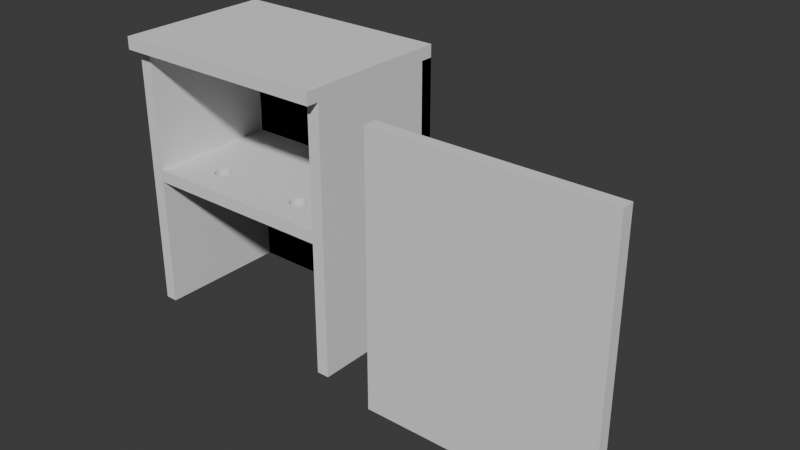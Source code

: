 # Source: Housing.blend  (saved by Blender 5.0.119; exported with 4.5.12 LTS)
import bpy
from mathutils import Matrix  # noqa: F401  (used for matrix-valued properties, if any)

bpy.ops.wm.read_factory_settings(use_empty=True)
scene = bpy.context.scene
scene.name = 'Scene'

# ---- collections
col_collection = bpy.data.collections.new('Collection'); scene.collection.children.link(col_collection)

# ---- world
world_world = bpy.data.worlds.new('World'); scene.world = world_world
world_world.use_nodes = True; world_world.node_tree.nodes.clear()
_N = world_world.node_tree.nodes; _L = world_world.node_tree.links
n0 = _N.new('ShaderNodeOutputWorld'); n0.name = 'World Output'; n0.location = (200, 100)
n1 = _N.new('ShaderNodeBackground'); n1.name = 'Background'; n1.location = (-200, 100)
n1.inputs[0].default_value = (0.05088, 0.05088, 0.05088, 1.0)
_L.new(n1.outputs[0], n0.inputs[0])
n0.is_active_output = True
world_world.color = (0.05088, 0.05088, 0.05088)
world_world.sun_shadow_jitter_overblur = 0.0

# ---- meshes
me_cube_001 = bpy.data.meshes.new('Cube.001')
me_cube_001.from_pydata([(0.1524, 0.1016, -0.009525), (0.1524, 0.1016, 0.009525), (0.1524, -0.1016, -0.009525), (0.1524, -0.1016, 0.009525), (-0.1524, 0.1016, -0.009525), (-0.1524, 0.1016, 0.009525), (-0.1524, -0.1016, -0.009525), (-0.1524, -0.1016, 0.009525), (0.08676, -0.05786, -0.009525), (0.08326, -0.06136, -0.009525), (0.08518, -0.05978, -0.009525), (0.08106, -0.06253, -0.009525), (0.07868, -0.06326, -0.009525), (0.07134, -0.06253, -0.009525), (0.07372, -0.06326, -0.009525), (0.0762, -0.0635, -0.009525), (0.06722, -0.05978, -0.009525), (0.06564, -0.05786, -0.009525), (0.0635, -0.0508, -0.009525), (0.06374, -0.04832, -0.009525), (0.06374, -0.05328, -0.009525), (0.06447, -0.05566, -0.009525), (0.06447, -0.04594, -0.009525), (0.06914, -0.06136, -0.009525), (0.0889, -0.0508, -0.009525), (0.08866, -0.05328, -0.009525), (0.08866, -0.04832, -0.009525), (0.08518, -0.04182, -0.009525), (0.08676, -0.04374, -0.009525), (0.08793, -0.04594, -0.009525), (0.08793, -0.05566, -0.009525), (0.08106, -0.03907, -0.009525), (0.0762, -0.0381, -0.009525), (0.07868, -0.03834, -0.009525), (0.06914, -0.04024, -0.009525), (0.07134, -0.03907, -0.009525), (0.06564, -0.04374, -0.009525), (0.06722, -0.04182, -0.009525), (0.07372, -0.03834, -0.009525), (0.08326, -0.04024, -0.009525), (0.0889, -0.0508, 0.009525), (0.08866, -0.04832, 0.009525), (0.08866, -0.05328, 0.009525), (0.08676, -0.04374, 0.009525), (0.08793, -0.04594, 0.009525), (0.08793, -0.05566, 0.009525), (0.08676, -0.05786, 0.009525), (0.08326, -0.04024, 0.009525), (0.08518, -0.05978, 0.009525), (0.07868, -0.06326, 0.009525), (0.07868, -0.03834, 0.009525), (0.08106, -0.06253, 0.009525), (0.08106, -0.03907, 0.009525), (0.08326, -0.06136, 0.009525), (0.08518, -0.04182, 0.009525), (0.07372, -0.03834, 0.009525), (0.07372, -0.06326, 0.009525), (0.06914, -0.04024, 0.009525), (0.06914, -0.06136, 0.009525), (0.07134, -0.03907, 0.009525), (0.07134, -0.06253, 0.009525), (0.06564, -0.04374, 0.009525), (0.06564, -0.05786, 0.009525), (0.0635, -0.0508, 0.009525), (0.06374, -0.05328, 0.009525), (0.06374, -0.04832, 0.009525), (0.06447, -0.05566, 0.009525), (0.06447, -0.04594, 0.009525), (0.06722, -0.05978, 0.009525), (0.06722, -0.04182, 0.009525), (0.0762, -0.0381, 0.009525), (0.0762, -0.0635, 0.009525), (-0.06564, -0.04374, -0.009525), (-0.06914, -0.04024, -0.009525), (-0.07134, -0.03907, -0.009525), (-0.06722, -0.04182, -0.009525), (-0.07372, -0.03834, -0.009525), (-0.08106, -0.03907, -0.009525), (-0.07868, -0.03834, -0.009525), (-0.0762, -0.0381, -0.009525), (-0.08518, -0.04182, -0.009525), (-0.08676, -0.04374, -0.009525), (-0.0889, -0.0508, -0.009525), (-0.08866, -0.04832, -0.009525), (-0.08866, -0.05328, -0.009525), (-0.08793, -0.05566, -0.009525), (-0.08326, -0.04024, -0.009525), (-0.08793, -0.04594, -0.009525), (-0.0635, -0.0508, -0.009525), (-0.06374, -0.04832, -0.009525), (-0.06374, -0.05328, -0.009525), (-0.06722, -0.05978, -0.009525), (-0.06564, -0.05786, -0.009525), (-0.06447, -0.04594, -0.009525), (-0.06447, -0.05566, -0.009525), (-0.07134, -0.06253, -0.009525), (-0.0762, -0.0635, -0.009525), (-0.07372, -0.06326, -0.009525), (-0.08326, -0.06136, -0.009525), (-0.08106, -0.06253, -0.009525), (-0.08676, -0.05786, -0.009525), (-0.08518, -0.05978, -0.009525), (-0.07868, -0.06326, -0.009525), (-0.06914, -0.06136, -0.009525), (-0.06564, -0.04374, 0.009525), (-0.06914, -0.04024, 0.009525), (-0.07134, -0.03907, 0.009525), (-0.06722, -0.04182, 0.009525), (-0.07372, -0.03834, 0.009525), (-0.08106, -0.03907, 0.009525), (-0.07868, -0.03834, 0.009525), (-0.0762, -0.0381, 0.009525), (-0.08518, -0.04182, 0.009525), (-0.08676, -0.04374, 0.009525), (-0.0889, -0.0508, 0.009525), (-0.08866, -0.04832, 0.009525), (-0.08866, -0.05328, 0.009525), (-0.08793, -0.05566, 0.009525), (-0.08326, -0.04024, 0.009525), (-0.08793, -0.04594, 0.009525), (-0.0635, -0.0508, 0.009525), (-0.06374, -0.04832, 0.009525), (-0.06374, -0.05328, 0.009525), (-0.06722, -0.05978, 0.009525), (-0.06564, -0.05786, 0.009525), (-0.06447, -0.04594, 0.009525), (-0.06447, -0.05566, 0.009525), (-0.07134, -0.06253, 0.009525), (-0.0762, -0.0635, 0.009525), (-0.07372, -0.06326, 0.009525), (-0.08326, -0.06136, 0.009525), (-0.08106, -0.06253, 0.009525), (-0.08676, -0.05786, 0.009525), (-0.08518, -0.05978, 0.009525), (-0.07868, -0.06326, 0.009525), (-0.06914, -0.06136, 0.009525)], [], [(0, 1, 3, 2), (2, 3, 7, 6), (6, 7, 5, 4), (4, 5, 1, 0), (11, 9, 2, 6, 98, 99, 102, 96, 97, 95, 103, 91, 92, 94, 90, 88, 89, 38, 35, 34, 37, 36, 22, 19, 18, 20, 21, 17, 16, 23, 13, 14, 15, 12), (98, 6, 4, 0, 33, 32, 38, 89, 93, 72, 75, 73, 74, 76, 79, 78, 77, 86, 80, 81, 87, 83, 82, 84, 85, 100, 101), (31, 33, 0, 2, 9, 10, 8, 30, 25, 24, 26, 29, 28, 27, 39), (121, 59, 55, 70, 50, 1, 5, 7, 130, 133, 132, 117, 116, 114, 115, 119, 113, 112, 118, 109, 110, 111, 108, 106, 105, 107, 104, 125), (130, 7, 3, 53, 51, 49, 71, 56, 60, 58, 68, 62, 66, 64, 63, 65, 67, 61, 69, 57, 59, 121, 120, 122, 126, 124, 123, 135, 127, 129, 128, 134, 131), (48, 53, 3, 1, 50, 52, 47, 54, 43, 44, 41, 40, 42, 45, 46), (71, 15, 14, 56), (56, 14, 13, 60), (60, 13, 23, 58), (23, 16, 68, 58), (16, 17, 62, 68), (17, 21, 66, 62), (21, 20, 64, 66), (20, 18, 63, 64), (18, 19, 65, 63), (19, 22, 67, 65), (22, 36, 61, 67), (36, 37, 69, 61), (37, 34, 57, 69), (34, 35, 59, 57), (35, 38, 55, 59), (38, 32, 70, 55), (32, 33, 50, 70), (33, 31, 52, 50), (31, 39, 47, 52), (47, 39, 27, 54), (54, 27, 28, 43), (43, 28, 29, 44), (44, 29, 26, 41), (41, 26, 24, 40), (40, 24, 25, 42), (42, 25, 30, 45), (45, 30, 8, 46), (46, 8, 10, 48), (48, 10, 9, 53), (53, 9, 11, 51), (51, 11, 12, 49), (49, 12, 15, 71), (128, 96, 102, 134), (134, 102, 99, 131), (131, 99, 98, 130), (98, 101, 133, 130), (101, 100, 132, 133), (100, 85, 117, 132), (85, 84, 116, 117), (84, 82, 114, 116), (82, 83, 115, 114), (83, 87, 119, 115), (87, 81, 113, 119), (81, 80, 112, 113), (80, 86, 118, 112), (86, 77, 109, 118), (77, 78, 110, 109), (78, 79, 111, 110), (79, 76, 108, 111), (76, 74, 106, 108), (74, 73, 105, 106), (105, 73, 75, 107), (107, 75, 72, 104), (104, 72, 93, 125), (125, 93, 89, 121), (121, 89, 88, 120), (120, 88, 90, 122), (122, 90, 94, 126), (126, 94, 92, 124), (124, 92, 91, 123), (123, 91, 103, 135), (135, 103, 95, 127), (127, 95, 97, 129), (129, 97, 96, 128)])
_uv = me_cube_001.uv_layers.new(name='UVMap')
_uv.uv.foreach_set('vector', [0.375, 0.0, 0.625, 0.0, 0.625, 0.25, 0.375, 0.25, 0.375, 0.25, 0.625, 0.25, 0.625, 0.5, 0.375, 0.5, 0.375, 0.5, 0.625, 0.5, 0.625, 0.75, 0.375, 0.75, 0.375, 0.75, 0.625, 0.75, 0.625, 1.0, 0.375, 1.0, 0.1835, 0.5481, 0.1817, 0.5495, 0.125, 0.5, 0.375, 0.5, 0.3183, 0.5495, 0.3165, 0.5481, 0.3145, 0.5472, 0.3125, 0.5469, 0.3105, 0.5472, 0.3085, 0.5481, 0.3067, 0.5495, 0.3051, 0.5515, 0.3038, 0.5538, 0.3029, 0.5565, 0.3023, 0.5595, 0.3021, 0.5625, 0.3023, 0.5655, 0.1895, 0.5778, 0.1915, 0.5769, 0.1933, 0.5755, 0.1949, 0.5735, 0.1962, 0.5712, 0.1971, 0.5685, 0.1977, 0.5655, 0.1979, 0.5625, 0.1977, 0.5595, 0.1971, 0.5565, 0.1962, 0.5538, 0.1949, 0.5515, 0.1933, 0.5495, 0.1915, 0.5481, 0.1895, 0.5472, 0.1875, 0.5469, 0.1855, 0.5472, 0.3183, 0.5495, 0.375, 0.5, 0.375, 0.75, 0.125, 0.75, 0.1855, 0.5778, 0.1875, 0.5781, 0.1895, 0.5778, 0.3023, 0.5655, 0.3029, 0.5685, 0.3038, 0.5712, 0.3051, 0.5735, 0.3067, 0.5755, 0.3085, 0.5769, 0.3105, 0.5778, 0.3125, 0.5781, 0.3145, 0.5778, 0.3165, 0.5769, 0.3183, 0.5755, 0.3199, 0.5735, 0.3212, 0.5712, 0.3221, 0.5685, 0.3227, 0.5655, 0.3229, 0.5625, 0.3227, 0.5595, 0.3221, 0.5565, 0.3212, 0.5538, 0.3199, 0.5515, 0.1835, 0.5769, 0.1855, 0.5778, 0.125, 0.75, 0.125, 0.5, 0.1817, 0.5495, 0.1801, 0.5515, 0.1788, 0.5538, 0.1779, 0.5565, 0.1773, 0.5595, 0.1771, 0.5625, 0.1773, 0.5655, 0.1779, 0.5685, 0.1788, 0.5712, 0.1801, 0.5735, 0.1817, 0.5755, 0.6977, 0.5655, 0.8085, 0.5769, 0.8105, 0.5778, 0.8125, 0.5781, 0.8145, 0.5778, 0.875, 0.75, 0.625, 0.75, 0.625, 0.5, 0.6817, 0.5495, 0.6801, 0.5515, 0.6788, 0.5538, 0.6779, 0.5565, 0.6773, 0.5595, 0.6771, 0.5625, 0.6773, 0.5655, 0.6779, 0.5685, 0.6788, 0.5712, 0.6801, 0.5735, 0.6817, 0.5755, 0.6835, 0.5769, 0.6855, 0.5778, 0.6875, 0.5781, 0.6895, 0.5778, 0.6915, 0.5769, 0.6933, 0.5755, 0.6949, 0.5735, 0.6962, 0.5712, 0.6971, 0.5685, 0.6817, 0.5495, 0.625, 0.5, 0.875, 0.5, 0.8183, 0.5495, 0.8165, 0.5481, 0.8145, 0.5472, 0.8125, 0.5469, 0.8105, 0.5472, 0.8085, 0.5481, 0.8067, 0.5495, 0.8051, 0.5515, 0.8038, 0.5538, 0.8029, 0.5565, 0.8023, 0.5595, 0.8021, 0.5625, 0.8023, 0.5655, 0.8029, 0.5685, 0.8038, 0.5712, 0.8051, 0.5735, 0.8067, 0.5755, 0.8085, 0.5769, 0.6977, 0.5655, 0.6979, 0.5625, 0.6977, 0.5595, 0.6971, 0.5565, 0.6962, 0.5538, 0.6949, 0.5515, 0.6933, 0.5495, 0.6915, 0.5481, 0.6895, 0.5472, 0.6875, 0.5469, 0.6855, 0.5472, 0.6835, 0.5481, 0.8199, 0.5515, 0.8183, 0.5495, 0.875, 0.5, 0.875, 0.75, 0.8145, 0.5778, 0.8165, 0.5769, 0.8183, 0.5755, 0.8199, 0.5735, 0.8212, 0.5712, 0.8221, 0.5685, 0.8227, 0.5655, 0.8229, 0.5625, 0.8227, 0.5595, 0.8221, 0.5565, 0.8212, 0.5538, 1.0, 0.9375, 1.0, 0.75, 0.9688, 0.75, 0.9688, 0.9375, 0.9688, 0.9375, 0.9688, 0.75, 0.9375, 0.75, 0.9375, 0.9375, 0.9375, 0.9375, 0.9375, 0.75, 0.9062, 0.75, 0.9062, 0.9375, 0.9062, 0.75, 0.875, 0.75, 0.875, 0.9375, 0.9062, 0.9375, 0.875, 0.75, 0.8438, 0.75, 0.8438, 0.9375, 0.875, 0.9375, 0.8438, 0.75, 0.8125, 0.75, 0.8125, 0.9375, 0.8438, 0.9375, 0.8125, 0.75, 0.7812, 0.75, 0.7812, 0.9375, 0.8125, 0.9375, 0.7812, 0.75, 0.75, 0.75, 0.75, 0.9375, 0.7812, 0.9375, 0.75, 0.75, 0.7188, 0.75, 0.7188, 0.9375, 0.75, 0.9375, 0.7188, 0.75, 0.6875, 0.75, 0.6875, 0.9375, 0.7188, 0.9375, 0.6875, 0.75, 0.6562, 0.75, 0.6562, 0.9375, 0.6875, 0.9375, 0.6562, 0.75, 0.625, 0.75, 0.625, 0.9375, 0.6562, 0.9375, 0.625, 0.75, 0.5938, 0.75, 0.5938, 0.9375, 0.625, 0.9375, 0.5938, 0.75, 0.5625, 0.75, 0.5625, 0.9375, 0.5938, 0.9375, 0.5625, 0.75, 0.5312, 0.75, 0.5312, 0.9375, 0.5625, 0.9375, 0.5312, 0.75, 0.5, 0.75, 0.5, 0.9375, 0.5312, 0.9375, 0.5, 0.75, 0.4688, 0.75, 0.4688, 0.9375, 0.5, 0.9375, 0.4688, 0.75, 0.4375, 0.75, 0.4375, 0.9375, 0.4688, 0.9375, 0.4375, 0.75, 0.4062, 0.75, 0.4062, 0.9375, 0.4375, 0.9375, 0.4062, 0.9375, 0.4062, 0.75, 0.375, 0.75, 0.375, 0.9375, 0.375, 0.9375, 0.375, 0.75, 0.3438, 0.75, 0.3438, 0.9375, 0.3438, 0.9375, 0.3438, 0.75, 0.3125, 0.75, 0.3125, 0.9375, 0.3125, 0.9375, 0.3125, 0.75, 0.2812, 0.75, 0.2812, 0.9375, 0.2812, 0.9375, 0.2812, 0.75, 0.25, 0.75, 0.25, 0.9375, 0.25, 0.9375, 0.25, 0.75, 0.2188, 0.75, 0.2188, 0.9375, 0.2188, 0.9375, 0.2188, 0.75, 0.1875, 0.75, 0.1875, 0.9375, 0.1875, 0.9375, 0.1875, 0.75, 0.1562, 0.75, 0.1562, 0.9375, 0.1562, 0.9375, 0.1562, 0.75, 0.125, 0.75, 0.125, 0.9375, 0.125, 0.9375, 0.125, 0.75, 0.09375, 0.75, 0.09375, 0.9375, 0.09375, 0.9375, 0.09375, 0.75, 0.0625, 0.75, 0.0625, 0.9375, 0.0625, 0.9375, 0.0625, 0.75, 0.03125, 0.75, 0.03125, 0.9375, 0.03125, 0.9375, 0.03125, 0.75, 0.0, 0.75, 0.0, 0.9375, 1.0, 0.9375, 1.0, 0.75, 0.9688, 0.75, 0.9688, 0.9375, 0.9688, 0.9375, 0.9688, 0.75, 0.9375, 0.75, 0.9375, 0.9375, 0.9375, 0.9375, 0.9375, 0.75, 0.9062, 0.75, 0.9062, 0.9375, 0.9062, 0.75, 0.875, 0.75, 0.875, 0.9375, 0.9062, 0.9375, 0.875, 0.75, 0.8438, 0.75, 0.8438, 0.9375, 0.875, 0.9375, 0.8438, 0.75, 0.8125, 0.75, 0.8125, 0.9375, 0.8438, 0.9375, 0.8125, 0.75, 0.7812, 0.75, 0.7812, 0.9375, 0.8125, 0.9375, 0.7812, 0.75, 0.75, 0.75, 0.75, 0.9375, 0.7812, 0.9375, 0.75, 0.75, 0.7188, 0.75, 0.7188, 0.9375, 0.75, 0.9375, 0.7188, 0.75, 0.6875, 0.75, 0.6875, 0.9375, 0.7188, 0.9375, 0.6875, 0.75, 0.6562, 0.75, 0.6562, 0.9375, 0.6875, 0.9375, 0.6562, 0.75, 0.625, 0.75, 0.625, 0.9375, 0.6562, 0.9375, 0.625, 0.75, 0.5938, 0.75, 0.5938, 0.9375, 0.625, 0.9375, 0.5938, 0.75, 0.5625, 0.75, 0.5625, 0.9375, 0.5938, 0.9375, 0.5625, 0.75, 0.5312, 0.75, 0.5312, 0.9375, 0.5625, 0.9375, 0.5312, 0.75, 0.5, 0.75, 0.5, 0.9375, 0.5312, 0.9375, 0.5, 0.75, 0.4688, 0.75, 0.4688, 0.9375, 0.5, 0.9375, 0.4688, 0.75, 0.4375, 0.75, 0.4375, 0.9375, 0.4688, 0.9375, 0.4375, 0.75, 0.4062, 0.75, 0.4062, 0.9375, 0.4375, 0.9375, 0.4062, 0.9375, 0.4062, 0.75, 0.375, 0.75, 0.375, 0.9375, 0.375, 0.9375, 0.375, 0.75, 0.3438, 0.75, 0.3438, 0.9375, 0.3438, 0.9375, 0.3438, 0.75, 0.3125, 0.75, 0.3125, 0.9375, 0.3125, 0.9375, 0.3125, 0.75, 0.2812, 0.75, 0.2812, 0.9375, 0.2812, 0.9375, 0.2812, 0.75, 0.25, 0.75, 0.25, 0.9375, 0.25, 0.9375, 0.25, 0.75, 0.2188, 0.75, 0.2188, 0.9375, 0.2188, 0.9375, 0.2188, 0.75, 0.1875, 0.75, 0.1875, 0.9375, 0.1875, 0.9375, 0.1875, 0.75, 0.1562, 0.75, 0.1562, 0.9375, 0.1562, 0.9375, 0.1562, 0.75, 0.125, 0.75, 0.125, 0.9375, 0.125, 0.9375, 0.125, 0.75, 0.09375, 0.75, 0.09375, 0.9375, 0.09375, 0.9375, 0.09375, 0.75, 0.0625, 0.75, 0.0625, 0.9375, 0.0625, 0.9375, 0.0625, 0.75, 0.03125, 0.75, 0.03125, 0.9375, 0.03125, 0.9375, 0.03125, 0.75, 0.0, 0.75, 0.0, 0.9375])
me_cube_001.update()
me_cube_002 = bpy.data.meshes.new('Cube.002')
me_cube_002.from_pydata([(0.009525, 0.1016, -0.2032), (0.009525, 0.1016, 0.2032), (0.009525, -0.1016, -0.2032), (0.009525, -0.1016, 0.2032), (-0.009525, 0.1016, -0.2032), (-0.009525, 0.1016, 0.2032), (-0.009525, -0.1016, -0.2032), (-0.009525, -0.1016, 0.2032)], [], [(0, 1, 3, 2), (2, 3, 7, 6), (6, 7, 5, 4), (4, 5, 1, 0), (2, 6, 4, 0), (7, 3, 1, 5)])
_uv = me_cube_002.uv_layers.new(name='UVMap')
_uv.uv.foreach_set('vector', [0.375, 0.0, 0.625, 0.0, 0.625, 0.25, 0.375, 0.25, 0.375, 0.25, 0.625, 0.25, 0.625, 0.5, 0.375, 0.5, 0.375, 0.5, 0.625, 0.5, 0.625, 0.75, 0.375, 0.75, 0.375, 0.75, 0.625, 0.75, 0.625, 1.0, 0.375, 1.0, 0.125, 0.5, 0.375, 0.5, 0.375, 0.75, 0.125, 0.75, 0.625, 0.5, 0.875, 0.5, 0.875, 0.75, 0.625, 0.75])
me_cube_002.update()
me_cube_004 = bpy.data.meshes.new('Cube.004')
me_cube_004.from_pydata([(0.1715, 0.009525, 0.2032), (0.1715, -0.009525, 0.2032), (0.1715, 0.009525, -0.2032), (0.1715, -0.009525, -0.2032), (-0.1715, 0.009525, 0.2032), (-0.1715, -0.009525, 0.2032), (-0.1715, 0.009525, -0.2032), (-0.1715, -0.009525, -0.2032)], [], [(0, 1, 3, 2), (2, 3, 7, 6), (6, 7, 5, 4), (4, 5, 1, 0), (2, 6, 4, 0), (7, 3, 1, 5)])
_uv = me_cube_004.uv_layers.new(name='UVMap')
_uv.uv.foreach_set('vector', [0.375, 0.0, 0.625, 0.0, 0.625, 0.25, 0.375, 0.25, 0.375, 0.25, 0.625, 0.25, 0.625, 0.5, 0.375, 0.5, 0.375, 0.5, 0.625, 0.5, 0.625, 0.75, 0.375, 0.75, 0.375, 0.75, 0.625, 0.75, 0.625, 1.0, 0.375, 1.0, 0.125, 0.5, 0.375, 0.5, 0.375, 0.75, 0.125, 0.75, 0.625, 0.5, 0.875, 0.5, 0.875, 0.75, 0.625, 0.75])
me_cube_004.update()
me_cube_007 = bpy.data.meshes.new('Cube.007')
me_cube_007.from_pydata([(0.009525, 0.1016, -0.2032), (0.009525, 0.1016, 0.2032), (0.009525, -0.1016, -0.2032), (0.009525, -0.1016, 0.2032), (-0.009525, 0.1016, -0.2032), (-0.009525, 0.1016, 0.2032), (-0.009525, -0.1016, -0.2032), (-0.009525, -0.1016, 0.2032)], [], [(0, 1, 3, 2), (2, 3, 7, 6), (6, 7, 5, 4), (4, 5, 1, 0), (2, 6, 4, 0), (7, 3, 1, 5)])
_uv = me_cube_007.uv_layers.new(name='UVMap')
_uv.uv.foreach_set('vector', [0.375, 0.0, 0.625, 0.0, 0.625, 0.25, 0.375, 0.25, 0.375, 0.25, 0.625, 0.25, 0.625, 0.5, 0.375, 0.5, 0.375, 0.5, 0.625, 0.5, 0.625, 0.75, 0.375, 0.75, 0.375, 0.75, 0.625, 0.75, 0.625, 1.0, 0.375, 1.0, 0.125, 0.5, 0.375, 0.5, 0.375, 0.75, 0.125, 0.75, 0.625, 0.5, 0.875, 0.5, 0.875, 0.75, 0.625, 0.75])
me_cube_007.update()
me_cube_008 = bpy.data.meshes.new('Cube.008')
me_cube_008.from_pydata([(0.1714, -0.1207, 0.009525), (0.1714, -0.1207, -0.009525), (0.1715, 0.1206, 0.009525), (0.1715, 0.1206, -0.009525), (-0.1715, -0.1206, 0.009525), (-0.1715, -0.1206, -0.009525), (-0.1714, 0.1207, 0.009525), (-0.1714, 0.1207, -0.009525)], [], [(0, 1, 3, 2), (2, 3, 7, 6), (6, 7, 5, 4), (4, 5, 1, 0), (2, 6, 4, 0), (7, 3, 1, 5)])
_uv = me_cube_008.uv_layers.new(name='UVMap')
_uv.uv.foreach_set('vector', [0.375, 0.0, 0.625, 0.0, 0.625, 0.25, 0.375, 0.25, 0.375, 0.25, 0.625, 0.25, 0.625, 0.5, 0.375, 0.5, 0.375, 0.5, 0.625, 0.5, 0.625, 0.75, 0.375, 0.75, 0.375, 0.75, 0.625, 0.75, 0.625, 1.0, 0.375, 1.0, 0.125, 0.5, 0.375, 0.5, 0.375, 0.75, 0.125, 0.75, 0.625, 0.5, 0.875, 0.5, 0.875, 0.75, 0.625, 0.75])
me_cube_008.update()
me_cube_003 = bpy.data.meshes.new('Cube.003')
me_cube_003.from_pydata([(0.1715, 0.009525, 0.2032), (0.1715, -0.009525, 0.2032), (0.1715, 0.009525, -0.2032), (0.1715, -0.009525, -0.2032), (-0.1715, 0.009525, 0.2032), (-0.1715, -0.009525, 0.2032), (-0.1715, 0.009525, -0.2032), (-0.1715, -0.009525, -0.2032)], [], [(0, 1, 3, 2), (2, 3, 7, 6), (6, 7, 5, 4), (4, 5, 1, 0), (2, 6, 4, 0), (7, 3, 1, 5)])
_uv = me_cube_003.uv_layers.new(name='UVMap')
_uv.uv.foreach_set('vector', [0.375, 0.0, 0.625, 0.0, 0.625, 0.25, 0.375, 0.25, 0.375, 0.25, 0.625, 0.25, 0.625, 0.5, 0.375, 0.5, 0.375, 0.5, 0.625, 0.5, 0.625, 0.75, 0.375, 0.75, 0.375, 0.75, 0.625, 0.75, 0.625, 1.0, 0.375, 1.0, 0.125, 0.5, 0.375, 0.5, 0.375, 0.75, 0.125, 0.75, 0.625, 0.5, 0.875, 0.5, 0.875, 0.75, 0.625, 0.75])
me_cube_003.update()
me_cube_005 = bpy.data.meshes.new('Cube.005')
me_cube_005.from_pydata([(0.1715, 0.009525, 0.2032), (0.1715, -0.009525, 0.2032), (0.1715, 0.009525, -0.2032), (0.1715, -0.009525, -0.2032), (-0.1715, 0.009525, 0.2032), (-0.1715, -0.009525, 0.2032), (-0.1715, 0.009525, -0.2032), (-0.1715, -0.009525, -0.2032)], [], [(0, 1, 3, 2), (2, 3, 7, 6), (6, 7, 5, 4), (4, 5, 1, 0), (2, 6, 4, 0), (7, 3, 1, 5)])
_uv = me_cube_005.uv_layers.new(name='UVMap')
_uv.uv.foreach_set('vector', [0.375, 0.0, 0.625, 0.0, 0.625, 0.25, 0.375, 0.25, 0.375, 0.25, 0.625, 0.25, 0.625, 0.5, 0.375, 0.5, 0.375, 0.5, 0.625, 0.5, 0.625, 0.75, 0.375, 0.75, 0.375, 0.75, 0.625, 0.75, 0.625, 1.0, 0.375, 1.0, 0.125, 0.5, 0.375, 0.5, 0.375, 0.75, 0.125, 0.75, 0.625, 0.5, 0.875, 0.5, 0.875, 0.75, 0.625, 0.75])
me_cube_005.update()

# ---- objects
ob_cube = bpy.data.objects.new('Cube', me_cube_001)
ob_cube_001 = bpy.data.objects.new('Cube.001', me_cube_002)
ob_cube_003 = bpy.data.objects.new('Cube.003', me_cube_004)
ob_cube_002 = bpy.data.objects.new('Cube.002', me_cube_007)
ob_cube_004 = bpy.data.objects.new('Cube.004', me_cube_008)
ob_cube_005 = bpy.data.objects.new('Cube.005', me_cube_003)
ob_cube_006 = bpy.data.objects.new('Cube.006', me_cube_005)

# ---- transforms, parenting, visibility, modifiers, constraints
ob_cube.location = (-1.388e-09, -0.03175, 0.2127)
ob_cube_001.location = (-0.1619, -0.03175, 0.2032)
ob_cube_003.location = (8.327e-09, 0.07937, 0.2032)
ob_cube_002.location = (0.1619, -0.03175, 0.2032)
ob_cube_004.location = (-1.388e-09, -0.03175, 0.4159)
ob_cube_005.location = (8.327e-09, 0.07937, 0.2032)
ob_cube_006.location = (0.4343, -0.1429, 0.2032)

# ---- collection membership
col_collection.objects.link(ob_cube)
col_collection.objects.link(ob_cube_001)
col_collection.objects.link(ob_cube_003)
col_collection.objects.link(ob_cube_002)
col_collection.objects.link(ob_cube_004)
col_collection.objects.link(ob_cube_005)
col_collection.objects.link(ob_cube_006)

# ---- scene / render settings (as saved in the file)
scene.frame_start = 1; scene.frame_end = 250; scene.frame_set(1)
scene.render.engine = 'BLENDER_EEVEE_NEXT'
scene.render.bake_bias = 0.0
scene.render.bake_samples = 0
scene.cycles.sampling_pattern = 'TABULATED_SOBOL'
scene.eevee.use_volume_custom_range = False
bpy.context.view_layer.update()

# ---- added for rendering (the .blend has no active camera and no usable light): camera, sun
cam_auto = bpy.data.cameras.new('AutoCamera')
cam_auto.lens = 50.0
cam_auto.sensor_width = 36.0
cam_auto.clip_end = 1000.0
ob_auto_camera = bpy.data.objects.new('AutoCamera', cam_auto)
scene.collection.objects.link(ob_auto_camera)
ob_auto_camera.location = (1.06675, -1.05129, 0.892415)
ob_auto_camera.rotation_euler = (1.09748, -7.21219e-08, 0.694738)
scene.camera = ob_auto_camera
light_auto_sun = bpy.data.lights.new('AutoSun', 'SUN')
light_auto_sun.energy = 3.0
light_auto_sun.angle = 0.0523599
ob_auto_sun = bpy.data.objects.new('AutoSun', light_auto_sun)
scene.collection.objects.link(ob_auto_sun)
ob_auto_sun.rotation_euler = (0.872665, 0.174533, 0.523599)
bpy.context.view_layer.update()

